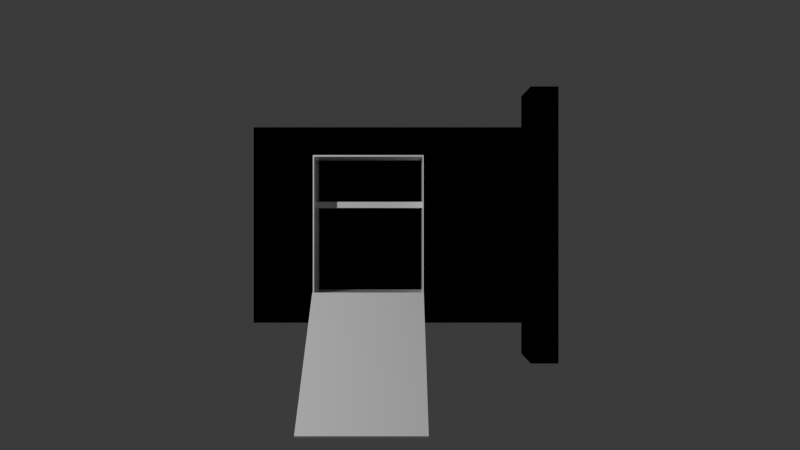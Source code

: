 # Source: padraoLigacaoA.blend  (saved by Blender 5.1.30; exported with 4.5.12 LTS)
import bpy
from mathutils import Matrix  # noqa: F401  (used for matrix-valued properties, if any)

bpy.ops.wm.read_factory_settings(use_empty=True)
scene = bpy.context.scene
scene.name = 'Scene'

# ---- collections
col_collection = bpy.data.collections.new('Collection'); scene.collection.children.link(col_collection)
col_base = bpy.data.collections.new('Base'); col_collection.children.link(col_base)
col_mureta = bpy.data.collections.new('Mureta'); col_collection.children.link(col_mureta)
col_caixa = bpy.data.collections.new('Caixa'); col_collection.children.link(col_caixa)
col_tampa = bpy.data.collections.new('Tampa'); col_caixa.children.link(col_tampa)
col_caixa_interna = bpy.data.collections.new('Caixa interna'); col_caixa.children.link(col_caixa_interna)

# ---- materials (node trees are filled in below, after node groups)
mat_material_002 = bpy.data.materials.new('Material.002')
mat_plastico_003 = bpy.data.materials.new('plastico.003')

# ---- material node trees
mat_material_002.use_nodes = True; mat_material_002.node_tree.nodes.clear()
_N = mat_material_002.node_tree.nodes; _L = mat_material_002.node_tree.links
n0 = _N.new('ShaderNodeBsdfPrincipled'); n0.name = 'Principled BSDF'; n0.location = (-147, 1360)
n0.inputs[0].default_value = (0.4793, 0.4342, 0.3712, 1.0)
n0.inputs[2].default_value = 1.0
n0.inputs[3].default_value = 1.0
n0.inputs[13].default_value = 0.2227
n1 = _N.new('ShaderNodeOutputMaterial'); n1.name = 'Material Output'; n1.location = (353, 100)
n1.target = 'EEVEE'
_L.new(n0.outputs[0], n1.inputs[0])
n1.is_active_output = True
mat_plastico_003.use_nodes = True; mat_plastico_003.node_tree.nodes.clear()
_N = mat_plastico_003.node_tree.nodes; _L = mat_plastico_003.node_tree.links
n0 = _N.new('ShaderNodeBsdfPrincipled'); n0.name = 'Principled BSDF'; n0.location = (-200, 100)
n0.inputs[0].default_value = (0.9131, 0.9131, 0.9131, 1.0)
n0.inputs[2].default_value = 0.05
n0.inputs[3].default_value = 1.46
n1 = _N.new('ShaderNodeOutputMaterial'); n1.name = 'Material Output'; n1.location = (200, 100)
_L.new(n0.outputs[0], n1.inputs[0])
n1.is_active_output = True

# ---- world
world_world = bpy.data.worlds.new('World'); scene.world = world_world
world_world.use_nodes = True; world_world.node_tree.nodes.clear()
_N = world_world.node_tree.nodes; _L = world_world.node_tree.links
n0 = _N.new('ShaderNodeOutputWorld'); n0.name = 'World Output'; n0.location = (200, 100)
n1 = _N.new('ShaderNodeBackground'); n1.name = 'Background'; n1.location = (-200, 100)
n1.inputs[0].default_value = (0.05088, 0.05088, 0.05088, 1.0)
_L.new(n1.outputs[0], n0.inputs[0])
n0.is_active_output = True
world_world.color = (0.05088, 0.05088, 0.05088)
world_world.sun_shadow_jitter_overblur = 0.0

# ---- cameras
cam_camera = bpy.data.cameras.new('Camera')
cam_camera.clip_end = 100.0
cam_camera.lens = 24.0
cam_camera.ortho_scale = 7.314
cam_camera.dof.focus_distance = 4.875

# ---- lights
light_light = bpy.data.lights.new('Light', 'POINT')
light_light.energy = 1000.0
light_light.shadow_soft_size = 0.1

# ---- meshes
me_cube = bpy.data.meshes.new('Cube')
me_cube.from_pydata([(1.0, 1.0, 1.0), (1.0, 1.0, -1.0), (1.0, -1.0, 1.0), (1.0, -1.0, -1.0), (-1.0, 1.0, 1.0), (-1.0, 1.0, -1.0), (-1.0, -1.0, 1.0), (-1.0, -1.0, -1.0)], [], [(0, 4, 6, 2), (3, 2, 6, 7), (7, 6, 4, 5), (5, 1, 3, 7), (1, 0, 2, 3), (5, 4, 0, 1)])
_uv = me_cube.uv_layers.new(name='UVMap')
_uv.uv.foreach_set('vector', [0.625, 0.5, 0.875, 0.5, 0.875, 0.75, 0.625, 0.75, 0.375, 0.75, 0.625, 0.75, 0.625, 1.0, 0.375, 1.0, 0.375, 0.0, 0.625, 0.0, 0.625, 0.25, 0.375, 0.25, 0.125, 0.5, 0.375, 0.5, 0.375, 0.75, 0.125, 0.75, 0.375, 0.5, 0.625, 0.5, 0.625, 0.75, 0.375, 0.75, 0.375, 0.25, 0.625, 0.25, 0.625, 0.5, 0.375, 0.5])
me_cube.materials.append(mat_material_002)
me_cube.use_mirror_vertex_groups = False
me_cube.update()
me_cube_001 = bpy.data.meshes.new('Cube.001')
me_cube_001.from_pydata([(-1.0, -1.0, -1.0), (-0.6191, -0.7163, -0.2269), (-1.0, -1.0, 1.0), (-0.6191, -0.7163, 0.5731), (-1.0, 1.0, -1.0), (-0.6191, 0.7163, -0.2269), (-1.0, 1.0, 1.0), (-0.6191, 0.7163, 0.5731), (1.0, -1.0, -1.0), (1.0, -1.0, 1.0), (1.0, 1.0, -1.0), (1.0, 1.0, 1.0), (1.0, 0.7163, -0.2269), (1.0, 0.7163, 0.5731), (1.0, -0.7163, -0.2269), (1.0, -0.7163, 0.5731)], [], [(0, 2, 6, 4), (4, 6, 11, 10), (13, 11, 9, 15), (9, 8, 10, 11, 13, 12, 14, 15), (8, 9, 2, 0), (4, 10, 8, 0), (11, 6, 2, 9), (1, 5, 7, 3), (13, 7, 5, 12), (14, 1, 3, 15), (5, 1, 14, 12), (3, 7, 13, 15)])
_uv = me_cube_001.uv_layers.new(name='UVMap')
_uv.uv.foreach_set('vector', [0.375, 0.0, 0.625, 0.0, 0.625, 0.25, 0.375, 0.25, 0.375, 0.25, 0.625, 0.25, 0.625, 0.5, 0.375, 0.5, 0.5716, 0.5355, 0.625, 0.5, 0.625, 0.75, 0.5716, 0.7145, 0.625, 0.75, 0.375, 0.75, 0.375, 0.5, 0.625, 0.5, 0.5716, 0.5355, 0.4716, 0.5355, 0.4716, 0.7145, 0.5716, 0.7145, 0.375, 0.75, 0.625, 0.75, 0.625, 1.0, 0.375, 1.0, 0.125, 0.5, 0.375, 0.5, 0.375, 0.75, 0.125, 0.75, 0.625, 0.5, 0.875, 0.5, 0.875, 0.75, 0.625, 0.75, 0.375, 0.0, 0.375, 0.25, 0.625, 0.25, 0.625, 0.0, 0.625, 0.4968, 0.625, 0.25, 0.375, 0.25, 0.375, 0.4968, 0.375, 0.7532, 0.375, 1.0, 0.625, 1.0, 0.625, 0.7532, 0.125, 0.5, 0.125, 0.75, 0.3718, 0.75, 0.3718, 0.5, 0.875, 0.75, 0.875, 0.5, 0.6282, 0.5, 0.6282, 0.75])
me_cube_001.materials.append(mat_material_002)
me_cube_001.materials.append(None)
me_cube_001.update()
me_cube_002 = bpy.data.meshes.new('Cube.002')
me_cube_002.from_pydata([(-2.0, 0.0, -1.0), (-2.0, 0.0, 1.0), (-2.0, 2.0, -1.0), (-2.0, 2.0, 1.0), (-9.537e-07, 0.0, -1.0), (-9.537e-07, 0.0, 1.0), (-9.537e-07, 2.0, -1.0), (-9.537e-07, 2.0, 1.0)], [], [(0, 1, 3, 2), (2, 3, 7, 6), (6, 7, 5, 4), (4, 5, 1, 0), (2, 6, 4, 0), (7, 3, 1, 5)])
_uv = me_cube_002.uv_layers.new(name='UVMap')
_uv.uv.foreach_set('vector', [0.375, 0.0, 0.625, 0.0, 0.625, 0.25, 0.375, 0.25, 0.375, 0.25, 0.625, 0.25, 0.625, 0.5, 0.375, 0.5, 0.375, 0.5, 0.625, 0.5, 0.625, 0.75, 0.375, 0.75, 0.375, 0.75, 0.625, 0.75, 0.625, 1.0, 0.375, 1.0, 0.125, 0.5, 0.375, 0.5, 0.375, 0.75, 0.125, 0.75, 0.625, 0.5, 0.875, 0.5, 0.875, 0.75, 0.625, 0.75])
me_cube_002.materials.append(mat_plastico_003)
me_cube_002.update()
me_cube_005 = bpy.data.meshes.new('Cube.005')
me_cube_005.from_pydata([(-2.0, -1.0, -1.192e-07), (-1.975, -0.9785, 0.02081), (-2.0, -1.0, 2.0), (-1.975, -0.9785, 1.978), (-2.0, 1.0, -1.192e-07), (-1.975, 0.9785, 0.02081), (-2.0, 1.0, 2.0), (-1.975, 0.9785, 1.978), (0.0, -1.0, -1.192e-07), (0.0, -1.0, 2.0), (0.0, 1.0, -1.192e-07), (0.0, 1.0, 2.0), (0.0, 0.9785, 1.978), (0.0, -0.9785, 0.02081), (0.0, -0.9785, 1.978), (0.0, 0.9785, 0.02081)], [], [(0, 2, 6, 4), (4, 6, 11, 10), (15, 10, 11, 9, 8, 13, 14, 12), (13, 8, 10, 15), (8, 9, 2, 0), (4, 10, 8, 0), (11, 6, 2, 9), (1, 5, 7, 3), (12, 7, 5, 15), (13, 1, 3, 14), (5, 1, 13, 15), (3, 7, 12, 14)])
_uv = me_cube_005.uv_layers.new(name='UVMap')
_uv.uv.foreach_set('vector', [0.375, 0.0, 0.625, 0.0, 0.625, 0.25, 0.375, 0.25, 0.375, 0.25, 0.625, 0.25, 0.625, 0.5, 0.375, 0.5, 0.3776, 0.5027, 0.375, 0.5, 0.625, 0.5, 0.625, 0.75, 0.375, 0.75, 0.3776, 0.7473, 0.6222, 0.7473, 0.6222, 0.5027, 0.3776, 0.7473, 0.375, 0.75, 0.375, 0.5, 0.3776, 0.5027, 0.375, 0.75, 0.625, 0.75, 0.625, 1.0, 0.375, 1.0, 0.125, 0.5, 0.375, 0.5, 0.375, 0.75, 0.125, 0.75, 0.625, 0.5, 0.875, 0.5, 0.875, 0.75, 0.625, 0.75, 0.375, 0.0, 0.375, 0.25, 0.625, 0.25, 0.625, 0.0, 0.625, 0.4968, 0.625, 0.25, 0.375, 0.25, 0.375, 0.4968, 0.375, 0.7532, 0.375, 1.0, 0.625, 1.0, 0.625, 0.7532, 0.125, 0.5, 0.125, 0.75, 0.3718, 0.75, 0.3718, 0.5, 0.875, 0.75, 0.875, 0.5, 0.6282, 0.5, 0.6282, 0.75])
me_cube_005.materials.append(mat_plastico_003)
me_cube_005.materials.append(None)
me_cube_005.update()
me_cube_004 = bpy.data.meshes.new('Cube.004')
me_cube_004.from_pydata([(-0.05, -0.05, -0.05), (-0.05, -0.05, 0.05), (-0.05, 0.05, -0.05), (-0.05, 0.05, 0.05), (0.05, -0.05, -0.05), (0.05, -0.05, 0.05), (0.05, 0.05, -0.05), (0.05, 0.05, 0.05)], [], [(0, 1, 3, 2), (2, 3, 7, 6), (6, 7, 5, 4), (4, 5, 1, 0), (2, 6, 4, 0), (7, 3, 1, 5)])
_uv = me_cube_004.uv_layers.new(name='UVMap')
_uv.uv.foreach_set('vector', [0.375, 0.0, 0.625, 0.0, 0.625, 0.25, 0.375, 0.25, 0.375, 0.25, 0.625, 0.25, 0.625, 0.5, 0.375, 0.5, 0.375, 0.5, 0.625, 0.5, 0.625, 0.75, 0.375, 0.75, 0.375, 0.75, 0.625, 0.75, 0.625, 1.0, 0.375, 1.0, 0.125, 0.5, 0.375, 0.5, 0.375, 0.75, 0.125, 0.75, 0.625, 0.5, 0.875, 0.5, 0.875, 0.75, 0.625, 0.75])
me_cube_004.update()

# ---- objects
ob_light = bpy.data.objects.new('Light', light_light)
ob_camera = bpy.data.objects.new('Camera', cam_camera)
ob_base = bpy.data.objects.new('base', me_cube)
ob_pilar = bpy.data.objects.new('Pilar', me_cube_001)
ob_tampa = bpy.data.objects.new('Tampa', me_cube_002)
ob_caixa_001 = bpy.data.objects.new('caixa.001', me_cube_005)
ob_cube = bpy.data.objects.new('Cube', me_cube_004)

# ---- transforms, parenting, visibility, modifiers, constraints
ob_light.location = (4.076, 1.005, 5.904)
ob_light.rotation_euler = (0.6503, 0.05522, 1.866)
ob_light.lock_rotations_4d = False
ob_light.empty_display_type = 'ARROWS'
ob_light.color = (0.0, 0.0, 0.0, 0.0)
ob_light.lineart.crease_threshold = 0.0
ob_camera.location = (4.0, 0.0, 0.7)
ob_camera.rotation_euler = (0.0, 1.571, 0.0)
ob_camera.lock_rotations_4d = False
ob_camera.empty_display_type = 'ARROWS'
ob_camera.color = (0.0, 0.0, 0.0, 0.0)
ob_camera.display_type = 'WIRE'
ob_camera.lineart.crease_threshold = 0.0
ob_base.location = (0.0, 0.0, -0.3431)
ob_base.scale = (0.15, 1.0, 0.1)
ob_base.lock_rotations_4d = False
ob_base.empty_display_type = 'ARROWS'
ob_base.lineart.crease_threshold = 0.0
ob_pilar.location = (0.0, 0.0, 0.7569)
ob_pilar.scale = (0.15, 0.705, 1.0)
ob_tampa.location = (0.1531, -0.505, 0.93)
ob_tampa.rotation_euler = (0.0, -0.0, -2.437)
ob_tampa.scale = (0.01555, 0.505, 0.4)
ob_caixa_001.location = (0.15, 0.0, 0.53)
ob_caixa_001.scale = (0.123, 0.505, 0.4)
ob_cube.location = (-0.0307, 0.1505, 0.9339)
ob_cube.scale = (1.0, 0.448, 8.683)

# ---- collection membership
col_collection.objects.link(ob_light)
col_collection.objects.link(ob_camera)
col_base.objects.link(ob_base)
col_mureta.objects.link(ob_pilar)
col_tampa.objects.link(ob_tampa)
col_caixa_interna.objects.link(ob_caixa_001)
col_caixa_interna.objects.link(ob_cube)

# ---- scene / render settings (as saved in the file)
scene.camera = ob_camera
scene.frame_start = 1; scene.frame_end = 250; scene.frame_set(3)
scene.render.engine = 'BLENDER_EEVEE_NEXT'
scene.render.bake_bias = 0.0
scene.render.bake_samples = 0
scene.cycles.sampling_pattern = 'TABULATED_SOBOL'
scene.eevee.use_volume_custom_range = False
bpy.context.view_layer.update()
